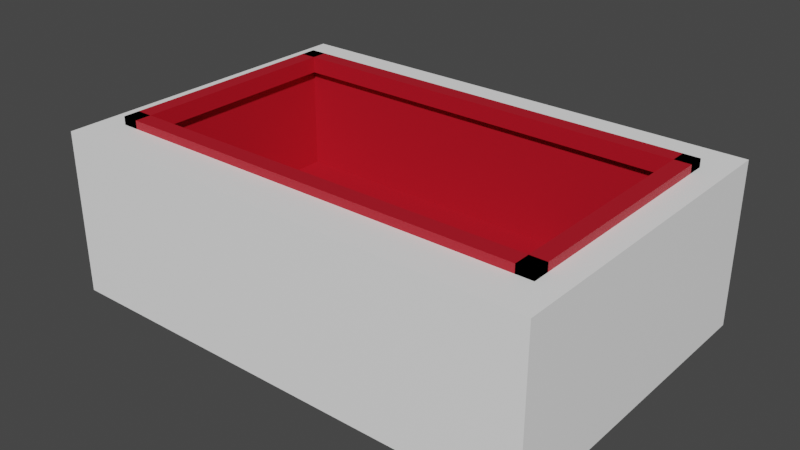 # Source: open_mouse.blend  (saved by Blender 2.93.20; exported with 4.5.12 LTS)
import bpy
from mathutils import Matrix  # noqa: F401  (used for matrix-valued properties, if any)

bpy.ops.wm.read_factory_settings(use_empty=True)
scene = bpy.context.scene
scene.name = 'Scene'

# ---- materials (node trees are filled in below, after node groups)
mat_fur = bpy.data.materials.new('Fur')
mat_fur.use_transparent_shadow = False
mat_inside = bpy.data.materials.new('Inside')
mat_inside.use_transparent_shadow = False

# ---- material node trees
mat_fur.use_nodes = True; mat_fur.node_tree.nodes.clear()
_N = mat_fur.node_tree.nodes; _L = mat_fur.node_tree.links
n0 = _N.new('ShaderNodeBsdfPrincipled'); n0.name = 'Principled BSDF'; n0.location = (10, 300)
n0.distribution = 'GGX'
n0.subsurface_method = 'BURLEY'
n0.inputs[0].default_value = (1.0, 1.0, 1.0, 1.0)
n0.inputs[3].default_value = 1.45
n0.inputs[27].default_value = (0.0, 0.0, 0.0, 1.0)
n0.inputs[28].default_value = 1.0
n1 = _N.new('ShaderNodeOutputMaterial'); n1.name = 'Material Output'; n1.location = (300, 300)
_L.new(n0.outputs[0], n1.inputs[0])
n1.is_active_output = True
mat_inside.use_nodes = True; mat_inside.node_tree.nodes.clear()
_N = mat_inside.node_tree.nodes; _L = mat_inside.node_tree.links
n0 = _N.new('ShaderNodeBsdfPrincipled'); n0.name = 'Principled BSDF'; n0.location = (10, 300)
n0.distribution = 'GGX'
n0.subsurface_method = 'BURLEY'
n0.inputs[0].default_value = (0.4575, 0.006048, 0.01768, 1.0)
n0.inputs[3].default_value = 1.45
n0.inputs[27].default_value = (0.0, 0.0, 0.0, 1.0)
n0.inputs[28].default_value = 1.0
n1 = _N.new('ShaderNodeOutputMaterial'); n1.name = 'Material Output'; n1.location = (300, 300)
_L.new(n0.outputs[0], n1.inputs[0])
n1.is_active_output = True

# ---- world
world_world = bpy.data.worlds.new('World'); scene.world = world_world
world_world.use_nodes = True; world_world.node_tree.nodes.clear()
_N = world_world.node_tree.nodes; _L = world_world.node_tree.links
n0 = _N.new('ShaderNodeOutputWorld'); n0.name = 'World Output'; n0.location = (300, 300)
n1 = _N.new('ShaderNodeBackground'); n1.name = 'Background'; n1.location = (10, 300)
n1.inputs[0].default_value = (0.05088, 0.05088, 0.05088, 1.0)
_L.new(n1.outputs[0], n0.inputs[0])
n0.is_active_output = True
world_world.color = (0.05088, 0.05088, 0.05088)
world_world.use_sun_shadow = False
world_world.sun_shadow_jitter_overblur = 0.0

# ---- meshes
me_cube_001 = bpy.data.meshes.new('Cube.001')
me_cube_001.from_pydata([(-1.0, -1.0, -1.0), (-1.0, -1.0, 1.0), (-1.0, 1.0, -1.0), (-1.0, 1.0, 1.0), (1.0, -1.0, -1.0), (1.0, -1.0, 1.0), (1.0, 1.0, -1.0), (1.0, 1.0, 1.0), (-0.8667, -0.7, -0.4), (-0.8667, 0.7, -0.4), (0.8667, -0.7, -0.4), (0.8667, 0.7, -0.4), (-0.8667, -0.7, 1.0), (-0.8667, 0.7, 1.0), (0.8667, -0.7, 1.0), (0.8667, 0.7, 1.0), (-0.9, 0.65, 0.9), (-0.9, 0.65, 1.1), (-0.9, 0.75, 0.9), (-0.9, 0.75, 1.1), (0.9, 0.65, 0.9), (0.9, 0.65, 1.1), (0.9, 0.75, 0.9), (0.9, 0.75, 1.1), (-0.9, -0.75, 0.9), (-0.9, -0.75, 1.1), (-0.9, -0.65, 0.9), (-0.9, -0.65, 1.1), (0.9, -0.75, 0.9), (0.9, -0.75, 1.1), (0.9, -0.65, 0.9), (0.9, -0.65, 1.1), (0.8333, -0.75, 0.9), (0.8333, -0.75, 1.1), (0.8333, 0.75, 0.9), (0.8333, 0.75, 1.1), (0.9, -0.75, 0.9), (0.9, -0.75, 1.1), (0.9, 0.75, 0.9), (0.9, 0.75, 1.1), (-0.9, -0.75, 0.9), (-0.9, -0.75, 1.1), (-0.9, 0.75, 0.9), (-0.9, 0.75, 1.1), (-0.8333, -0.75, 0.9), (-0.8333, -0.75, 1.1), (-0.8333, 0.75, 0.9), (-0.8333, 0.75, 1.1)], [], [(0, 1, 3, 2), (2, 3, 7, 6), (6, 7, 5, 4), (4, 5, 1, 0), (2, 6, 4, 0), (14, 5, 7, 15), (15, 7, 3, 1, 5, 14, 12, 13), (12, 8, 9, 13), (13, 9, 11, 15), (11, 10, 14, 15), (10, 8, 12, 14), (9, 8, 10, 11), (16, 17, 19, 18), (18, 19, 23, 22), (22, 23, 21, 20), (20, 21, 17, 16), (18, 22, 20, 16), (23, 19, 17, 21), (24, 25, 27, 26), (26, 27, 31, 30), (30, 31, 29, 28), (28, 29, 25, 24), (26, 30, 28, 24), (31, 27, 25, 29), (32, 33, 35, 34), (34, 35, 39, 38), (38, 39, 37, 36), (36, 37, 33, 32), (34, 38, 36, 32), (39, 35, 33, 37), (40, 41, 43, 42), (42, 43, 47, 46), (46, 47, 45, 44), (44, 45, 41, 40), (42, 46, 44, 40), (47, 43, 41, 45)])
me_cube_001.polygons.foreach_set('material_index', [0, 0, 0, 0, 0, 0, 0, 1, 1, 1, 1, 1, 1, 1, 1, 1, 1, 1, 1, 1, 1, 1, 1, 1, 1, 1, 1, 1, 1, 1, 1, 1, 1, 1, 1, 1])
_uv = me_cube_001.uv_layers.new(name='UVMap')
_uv.uv.foreach_set('vector', [0.375, 0.0, 0.625, 0.0, 0.625, 0.25, 0.375, 0.25, 0.375, 0.25, 0.625, 0.25, 0.625, 0.5, 0.375, 0.5, 0.375, 0.5, 0.625, 0.5, 0.625, 0.75, 0.375, 0.75, 0.375, 0.75, 0.625, 0.75, 0.625, 1.0, 0.375, 1.0, 0.125, 0.5, 0.375, 0.5, 0.375, 0.75, 0.125, 0.75, 0.6417, 0.7125, 0.625, 0.75, 0.625, 0.5, 0.6417, 0.5375, 0.6417, 0.5375, 0.625, 0.5, 0.875, 0.5, 0.875, 0.75, 0.625, 0.75, 0.6417, 0.7125, 0.8583, 0.7125, 0.8583, 0.5375, 0.55, 0.0, 0.375, 0.0, 0.375, 0.25, 0.55, 0.25, 0.55, 0.25, 0.375, 0.25, 0.375, 0.5, 0.55, 0.5, 0.375, 0.5, 0.375, 0.75, 0.55, 0.75, 0.55, 0.5, 0.375, 0.75, 0.375, 1.0, 0.55, 1.0, 0.55, 0.75, 0.125, 0.5, 0.125, 0.75, 0.375, 0.75, 0.375, 0.5, 0.375, 0.0, 0.625, 0.0, 0.625, 0.25, 0.375, 0.25, 0.375, 0.25, 0.625, 0.25, 0.625, 0.5, 0.375, 0.5, 0.375, 0.5, 0.625, 0.5, 0.625, 0.75, 0.375, 0.75, 0.375, 0.75, 0.625, 0.75, 0.625, 1.0, 0.375, 1.0, 0.125, 0.5, 0.375, 0.5, 0.375, 0.75, 0.125, 0.75, 0.625, 0.5, 0.875, 0.5, 0.875, 0.75, 0.625, 0.75, 0.375, 0.0, 0.625, 0.0, 0.625, 0.25, 0.375, 0.25, 0.375, 0.25, 0.625, 0.25, 0.625, 0.5, 0.375, 0.5, 0.375, 0.5, 0.625, 0.5, 0.625, 0.75, 0.375, 0.75, 0.375, 0.75, 0.625, 0.75, 0.625, 1.0, 0.375, 1.0, 0.125, 0.5, 0.375, 0.5, 0.375, 0.75, 0.125, 0.75, 0.625, 0.5, 0.875, 0.5, 0.875, 0.75, 0.625, 0.75, 0.375, 0.0, 0.625, 0.0, 0.625, 0.25, 0.375, 0.25, 0.375, 0.25, 0.625, 0.25, 0.625, 0.5, 0.375, 0.5, 0.375, 0.5, 0.625, 0.5, 0.625, 0.75, 0.375, 0.75, 0.375, 0.75, 0.625, 0.75, 0.625, 1.0, 0.375, 1.0, 0.125, 0.5, 0.375, 0.5, 0.375, 0.75, 0.125, 0.75, 0.625, 0.5, 0.875, 0.5, 0.875, 0.75, 0.625, 0.75, 0.375, 0.0, 0.625, 0.0, 0.625, 0.25, 0.375, 0.25, 0.375, 0.25, 0.625, 0.25, 0.625, 0.5, 0.375, 0.5, 0.375, 0.5, 0.625, 0.5, 0.625, 0.75, 0.375, 0.75, 0.375, 0.75, 0.625, 0.75, 0.625, 1.0, 0.375, 1.0, 0.125, 0.5, 0.375, 0.5, 0.375, 0.75, 0.125, 0.75, 0.625, 0.5, 0.875, 0.5, 0.875, 0.75, 0.625, 0.75])
me_cube_001.materials.append(mat_fur)
me_cube_001.materials.append(mat_inside)
me_cube_001.use_remesh_fix_poles = True
me_cube_001.use_remesh_preserve_attributes = False
me_cube_001.update()

# ---- objects
ob_openmouse = bpy.data.objects.new('OpenMouse', me_cube_001)

# ---- transforms, parenting, visibility, modifiers, constraints
ob_openmouse.location = (0.0, 0.0, 0.0)
ob_openmouse.scale = (1.5, 1.0, 0.5)

# ---- collection membership
scene.collection.objects.link(ob_openmouse)

# ---- scene / render settings (as saved in the file)
scene.frame_start = 1; scene.frame_end = 250; scene.frame_set(1)
scene.render.engine = 'BLENDER_EEVEE_NEXT'
scene.cycles.use_denoising = False
scene.cycles.samples = 128
scene.cycles.sampling_pattern = 'TABULATED_SOBOL'
scene.cycles.use_adaptive_sampling = False
scene.cycles.use_light_tree = False
scene.view_settings.view_transform = 'Filmic'
bpy.context.view_layer.update()

# ---- added for rendering (the .blend has no active camera and no usable light): camera, sun
cam_auto = bpy.data.cameras.new('AutoCamera')
cam_auto.lens = 50.0
cam_auto.sensor_width = 36.0
cam_auto.clip_end = 1000.0
ob_auto_camera = bpy.data.objects.new('AutoCamera', cam_auto)
scene.collection.objects.link(ob_auto_camera)
ob_auto_camera.location = (3.47452, -4.16943, 2.80462)
ob_auto_camera.rotation_euler = (1.09748, -7.21219e-08, 0.694738)
scene.camera = ob_auto_camera
light_auto_sun = bpy.data.lights.new('AutoSun', 'SUN')
light_auto_sun.energy = 3.0
light_auto_sun.angle = 0.0523599
ob_auto_sun = bpy.data.objects.new('AutoSun', light_auto_sun)
scene.collection.objects.link(ob_auto_sun)
ob_auto_sun.rotation_euler = (0.872665, 0.174533, 0.523599)
bpy.context.view_layer.update()

